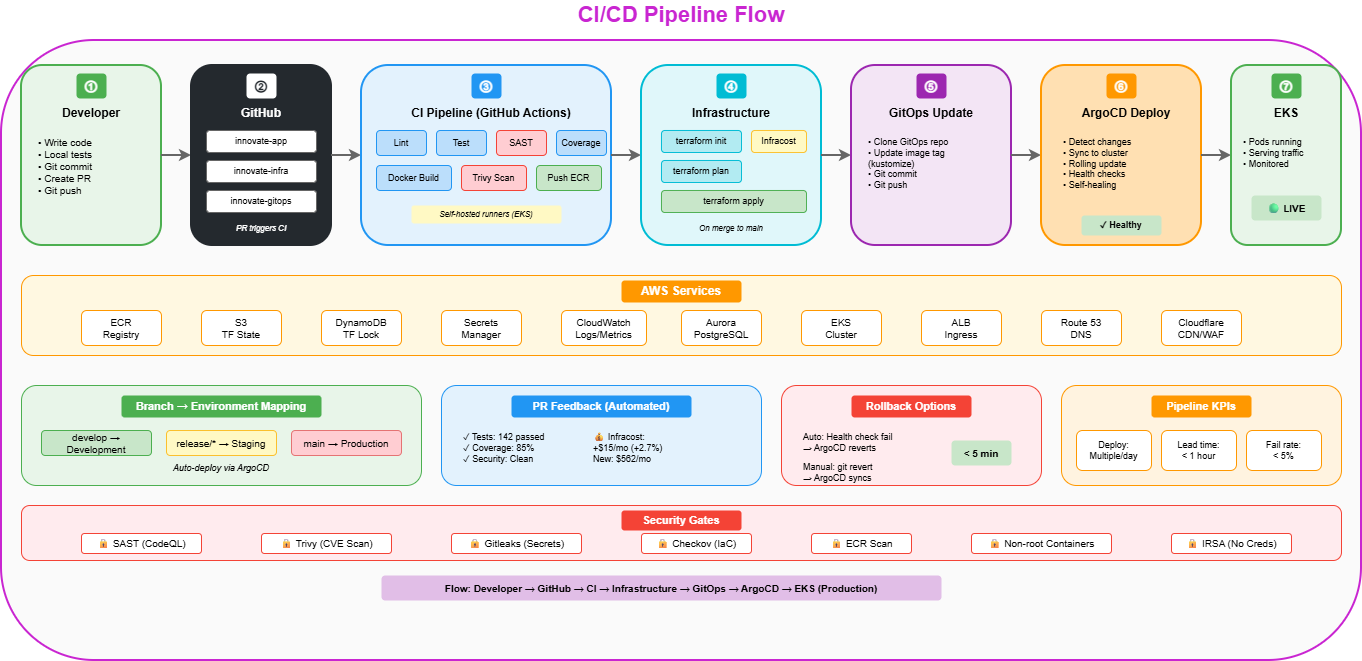

The diagram above was exported from draw.io. Its source (the exported page's mxGraphModel, read from the mxfile embedded in the PNG):
<mxGraphModel dx="1042" dy="623" grid="1" gridSize="10" guides="1" tooltips="1" connect="1" arrows="1" fold="1" page="1" pageScale="1" pageWidth="1400" pageHeight="700" math="0" shadow="0">
  <root>
    <mxCell id="0" />
    <mxCell id="1" parent="0" />
    <mxCell id="title" parent="1" style="text;html=1;strokeColor=none;fillColor=none;align=center;verticalAlign=middle;whiteSpace=wrap;rounded=0;fontSize=22;fontStyle=1;fontColor=#C925D1" value="CI/CD Pipeline Flow" vertex="1">
      <mxGeometry height="30" width="280" x="560" y="15" as="geometry" />
    </mxCell>
    <mxCell id="container" parent="1" style="rounded=1;whiteSpace=wrap;html=1;fillColor=#FAFAFA;strokeColor=#C925D1;strokeWidth=2" value="" vertex="1">
      <mxGeometry height="620" width="1360" x="20" y="55" as="geometry" />
    </mxCell>
    <mxCell id="dev-box" parent="1" style="rounded=1;whiteSpace=wrap;html=1;fillColor=#E8F5E9;strokeColor=#4CAF50;strokeWidth=2" value="" vertex="1">
      <mxGeometry height="180" width="140" x="40" y="80" as="geometry" />
    </mxCell>
    <mxCell id="dev-num" parent="1" style="text;html=1;strokeColor=none;fillColor=#4CAF50;align=center;verticalAlign=middle;whiteSpace=wrap;rounded=1;fontSize=14;fontStyle=1;fontColor=#FFFFFF" value="①" vertex="1">
      <mxGeometry height="25" width="30" x="95" y="88" as="geometry" />
    </mxCell>
    <mxCell id="dev-title" parent="1" style="text;html=1;strokeColor=none;fillColor=none;align=center;verticalAlign=middle;whiteSpace=wrap;rounded=0;fontSize=12;fontStyle=1" value="Developer" vertex="1">
      <mxGeometry height="20" width="80" x="70" y="118" as="geometry" />
    </mxCell>
    <mxCell id="dev-items" parent="1" style="text;html=1;strokeColor=none;fillColor=none;align=left;verticalAlign=top;whiteSpace=wrap;rounded=0;fontSize=10" value="• Write code&#10;• Local tests&#10;• Git commit&#10;• Create PR&#10;• Git push" vertex="1">
      <mxGeometry height="100" width="110" x="55" y="145" as="geometry" />
    </mxCell>
    <mxCell id="arr1" edge="1" parent="1" style="endArrow=classic;html=1;strokeWidth=2;strokeColor=#666666" value="">
      <mxGeometry relative="1" as="geometry">
        <mxPoint x="180" y="170" as="sourcePoint" />
        <mxPoint x="210" y="170" as="targetPoint" />
      </mxGeometry>
    </mxCell>
    <mxCell id="github-box" parent="1" style="rounded=1;whiteSpace=wrap;html=1;fillColor=#24292E;strokeColor=#24292E;strokeWidth=2" value="" vertex="1">
      <mxGeometry height="180" width="140" x="210" y="80" as="geometry" />
    </mxCell>
    <mxCell id="github-num" parent="1" style="text;html=1;strokeColor=none;fillColor=#FFFFFF;align=center;verticalAlign=middle;whiteSpace=wrap;rounded=1;fontSize=14;fontStyle=1;fontColor=#24292E" value="②" vertex="1">
      <mxGeometry height="25" width="30" x="265" y="88" as="geometry" />
    </mxCell>
    <mxCell id="github-title" parent="1" style="text;html=1;strokeColor=none;fillColor=none;align=center;verticalAlign=middle;whiteSpace=wrap;rounded=0;fontSize=12;fontStyle=1;fontColor=#FFFFFF" value="GitHub" vertex="1">
      <mxGeometry height="20" width="70" x="245" y="118" as="geometry" />
    </mxCell>
    <mxCell id="repo1" parent="1" style="rounded=1;whiteSpace=wrap;html=1;fillColor=#FFFFFF;strokeColor=#666666;fontSize=9" value="innovate-app" vertex="1">
      <mxGeometry height="22" width="110" x="225" y="145" as="geometry" />
    </mxCell>
    <mxCell id="repo2" parent="1" style="rounded=1;whiteSpace=wrap;html=1;fillColor=#FFFFFF;strokeColor=#666666;fontSize=9" value="innovate-infra" vertex="1">
      <mxGeometry height="22" width="110" x="225" y="175" as="geometry" />
    </mxCell>
    <mxCell id="repo3" parent="1" style="rounded=1;whiteSpace=wrap;html=1;fillColor=#FFFFFF;strokeColor=#666666;fontSize=9" value="innovate-gitops" vertex="1">
      <mxGeometry height="22" width="110" x="225" y="205" as="geometry" />
    </mxCell>
    <mxCell id="github-note" parent="1" style="text;html=1;strokeColor=none;fillColor=none;align=center;verticalAlign=middle;whiteSpace=wrap;rounded=0;fontSize=8;fontStyle=2;fontColor=#FFFFFF" value="PR triggers CI" vertex="1">
      <mxGeometry height="15" width="80" x="240" y="235" as="geometry" />
    </mxCell>
    <mxCell id="arr2" edge="1" parent="1" style="endArrow=classic;html=1;strokeWidth=2;strokeColor=#666666" value="">
      <mxGeometry relative="1" as="geometry">
        <mxPoint x="350" y="170" as="sourcePoint" />
        <mxPoint x="380" y="170" as="targetPoint" />
      </mxGeometry>
    </mxCell>
    <mxCell id="ci-box" parent="1" style="rounded=1;whiteSpace=wrap;html=1;fillColor=#E3F2FD;strokeColor=#2196F3;strokeWidth=2" value="" vertex="1">
      <mxGeometry height="180" width="250" x="380" y="80" as="geometry" />
    </mxCell>
    <mxCell id="ci-num" parent="1" style="text;html=1;strokeColor=none;fillColor=#2196F3;align=center;verticalAlign=middle;whiteSpace=wrap;rounded=1;fontSize=14;fontStyle=1;fontColor=#FFFFFF" value="③" vertex="1">
      <mxGeometry height="25" width="30" x="490" y="88" as="geometry" />
    </mxCell>
    <mxCell id="ci-title" parent="1" style="text;html=1;strokeColor=none;fillColor=none;align=center;verticalAlign=middle;whiteSpace=wrap;rounded=0;fontSize=12;fontStyle=1" value="CI Pipeline (GitHub Actions)" vertex="1">
      <mxGeometry height="20" width="180" x="420" y="118" as="geometry" />
    </mxCell>
    <mxCell id="ci-lint" parent="1" style="rounded=1;whiteSpace=wrap;html=1;fillColor=#BBDEFB;strokeColor=#2196F3;fontSize=9" value="Lint" vertex="1">
      <mxGeometry height="25" width="50" x="395" y="145" as="geometry" />
    </mxCell>
    <mxCell id="ci-test" parent="1" style="rounded=1;whiteSpace=wrap;html=1;fillColor=#BBDEFB;strokeColor=#2196F3;fontSize=9" value="Test" vertex="1">
      <mxGeometry height="25" width="50" x="455" y="145" as="geometry" />
    </mxCell>
    <mxCell id="ci-sast" parent="1" style="rounded=1;whiteSpace=wrap;html=1;fillColor=#FFCDD2;strokeColor=#F44336;fontSize=9" value="SAST" vertex="1">
      <mxGeometry height="25" width="50" x="515" y="145" as="geometry" />
    </mxCell>
    <mxCell id="ci-cov" parent="1" style="rounded=1;whiteSpace=wrap;html=1;fillColor=#BBDEFB;strokeColor=#2196F3;fontSize=9" value="Coverage" vertex="1">
      <mxGeometry height="25" width="50" x="575" y="145" as="geometry" />
    </mxCell>
    <mxCell id="ci-build" parent="1" style="rounded=1;whiteSpace=wrap;html=1;fillColor=#BBDEFB;strokeColor=#2196F3;fontSize=9" value="Docker Build" vertex="1">
      <mxGeometry height="25" width="75" x="395" y="180" as="geometry" />
    </mxCell>
    <mxCell id="ci-trivy" parent="1" style="rounded=1;whiteSpace=wrap;html=1;fillColor=#FFCDD2;strokeColor=#F44336;fontSize=9" value="Trivy Scan" vertex="1">
      <mxGeometry height="25" width="65" x="480" y="180" as="geometry" />
    </mxCell>
    <mxCell id="ci-push" parent="1" style="rounded=1;whiteSpace=wrap;html=1;fillColor=#C8E6C9;strokeColor=#4CAF50;fontSize=9" value="Push ECR" vertex="1">
      <mxGeometry height="25" width="65" x="555" y="180" as="geometry" />
    </mxCell>
    <mxCell id="ci-runner" parent="1" style="text;html=1;strokeColor=none;fillColor=#FFF9C4;align=center;verticalAlign=middle;whiteSpace=wrap;rounded=1;fontSize=8;fontStyle=2" value="Self-hosted runners (EKS)" vertex="1">
      <mxGeometry height="18" width="150" x="430" y="220" as="geometry" />
    </mxCell>
    <mxCell id="arr3" edge="1" parent="1" style="endArrow=classic;html=1;strokeWidth=2;strokeColor=#666666" value="">
      <mxGeometry relative="1" as="geometry">
        <mxPoint x="630" y="170" as="sourcePoint" />
        <mxPoint x="660" y="170" as="targetPoint" />
      </mxGeometry>
    </mxCell>
    <mxCell id="infra-box" parent="1" style="rounded=1;whiteSpace=wrap;html=1;fillColor=#E0F7FA;strokeColor=#00BCD4;strokeWidth=2" value="" vertex="1">
      <mxGeometry height="180" width="180" x="660" y="80" as="geometry" />
    </mxCell>
    <mxCell id="infra-num" parent="1" style="text;html=1;strokeColor=none;fillColor=#00BCD4;align=center;verticalAlign=middle;whiteSpace=wrap;rounded=1;fontSize=14;fontStyle=1;fontColor=#FFFFFF" value="④" vertex="1">
      <mxGeometry height="25" width="30" x="735" y="88" as="geometry" />
    </mxCell>
    <mxCell id="infra-title" parent="1" style="text;html=1;strokeColor=none;fillColor=none;align=center;verticalAlign=middle;whiteSpace=wrap;rounded=0;fontSize=12;fontStyle=1" value="Infrastructure" vertex="1">
      <mxGeometry height="20" width="100" x="700" y="118" as="geometry" />
    </mxCell>
    <mxCell id="tf-init" parent="1" style="rounded=1;whiteSpace=wrap;html=1;fillColor=#B2EBF2;strokeColor=#00BCD4;fontSize=9" value="terraform init" vertex="1">
      <mxGeometry height="22" width="80" x="680" y="145" as="geometry" />
    </mxCell>
    <mxCell id="tf-plan" parent="1" style="rounded=1;whiteSpace=wrap;html=1;fillColor=#B2EBF2;strokeColor=#00BCD4;fontSize=9" value="terraform plan" vertex="1">
      <mxGeometry height="22" width="80" x="680" y="175" as="geometry" />
    </mxCell>
    <mxCell id="infracost" parent="1" style="rounded=1;whiteSpace=wrap;html=1;fillColor=#FFF9C4;strokeColor=#FBC02D;fontSize=9" value="Infracost" vertex="1">
      <mxGeometry height="22" width="55" x="770" y="145" as="geometry" />
    </mxCell>
    <mxCell id="tf-apply" parent="1" style="rounded=1;whiteSpace=wrap;html=1;fillColor=#C8E6C9;strokeColor=#4CAF50;fontSize=9" value="terraform apply" vertex="1">
      <mxGeometry height="22" width="145" x="680" y="205" as="geometry" />
    </mxCell>
    <mxCell id="infra-note" parent="1" style="text;html=1;strokeColor=none;fillColor=none;align=center;verticalAlign=middle;whiteSpace=wrap;rounded=0;fontSize=8;fontStyle=2" value="On merge to main" vertex="1">
      <mxGeometry height="15" width="90" x="705" y="235" as="geometry" />
    </mxCell>
    <mxCell id="arr4" edge="1" parent="1" style="endArrow=classic;html=1;strokeWidth=2;strokeColor=#666666" value="">
      <mxGeometry relative="1" as="geometry">
        <mxPoint x="840" y="170" as="sourcePoint" />
        <mxPoint x="870" y="170" as="targetPoint" />
      </mxGeometry>
    </mxCell>
    <mxCell id="gitops-box" parent="1" style="rounded=1;whiteSpace=wrap;html=1;fillColor=#F3E5F5;strokeColor=#9C27B0;strokeWidth=2" value="" vertex="1">
      <mxGeometry height="180" width="160" x="870" y="80" as="geometry" />
    </mxCell>
    <mxCell id="gitops-num" parent="1" style="text;html=1;strokeColor=none;fillColor=#9C27B0;align=center;verticalAlign=middle;whiteSpace=wrap;rounded=1;fontSize=14;fontStyle=1;fontColor=#FFFFFF" value="⑤" vertex="1">
      <mxGeometry height="25" width="30" x="935" y="88" as="geometry" />
    </mxCell>
    <mxCell id="gitops-title" parent="1" style="text;html=1;strokeColor=none;fillColor=none;align=center;verticalAlign=middle;whiteSpace=wrap;rounded=0;fontSize=12;fontStyle=1" value="GitOps Update" vertex="1">
      <mxGeometry height="20" width="100" x="900" y="118" as="geometry" />
    </mxCell>
    <mxCell id="gitops-items" parent="1" style="text;html=1;strokeColor=none;fillColor=none;align=left;verticalAlign=top;whiteSpace=wrap;rounded=0;fontSize=9" value="• Clone GitOps repo&#10;• Update image tag&#10;  (kustomize)&#10;• Git commit&#10;• Git push" vertex="1">
      <mxGeometry height="90" width="130" x="885" y="145" as="geometry" />
    </mxCell>
    <mxCell id="arr5" edge="1" parent="1" style="endArrow=classic;html=1;strokeWidth=2;strokeColor=#666666" value="">
      <mxGeometry relative="1" as="geometry">
        <mxPoint x="1030" y="170" as="sourcePoint" />
        <mxPoint x="1060" y="170" as="targetPoint" />
      </mxGeometry>
    </mxCell>
    <mxCell id="argo-box" parent="1" style="rounded=1;whiteSpace=wrap;html=1;fillColor=#FFE0B2;strokeColor=#FF9800;strokeWidth=2" value="" vertex="1">
      <mxGeometry height="180" width="160" x="1060" y="80" as="geometry" />
    </mxCell>
    <mxCell id="argo-num" parent="1" style="text;html=1;strokeColor=none;fillColor=#FF9800;align=center;verticalAlign=middle;whiteSpace=wrap;rounded=1;fontSize=14;fontStyle=1;fontColor=#FFFFFF" value="⑥" vertex="1">
      <mxGeometry height="25" width="30" x="1125" y="88" as="geometry" />
    </mxCell>
    <mxCell id="argo-title" parent="1" style="text;html=1;strokeColor=none;fillColor=none;align=center;verticalAlign=middle;whiteSpace=wrap;rounded=0;fontSize=12;fontStyle=1" value="ArgoCD Deploy" vertex="1">
      <mxGeometry height="20" width="100" x="1095" y="118" as="geometry" />
    </mxCell>
    <mxCell id="argo-items" parent="1" style="text;html=1;strokeColor=none;fillColor=none;align=left;verticalAlign=top;whiteSpace=wrap;rounded=0;fontSize=9" value="• Detect changes&#10;• Sync to cluster&#10;• Rolling update&#10;• Health checks&#10;• Self-healing" vertex="1">
      <mxGeometry height="80" width="120" x="1080" y="145" as="geometry" />
    </mxCell>
    <mxCell id="argo-status" parent="1" style="text;html=1;strokeColor=none;fillColor=#C8E6C9;align=center;verticalAlign=middle;whiteSpace=wrap;rounded=1;fontSize=9;fontStyle=1" value="✓ Healthy" vertex="1">
      <mxGeometry height="20" width="80" x="1100" y="230" as="geometry" />
    </mxCell>
    <mxCell id="arr6" edge="1" parent="1" style="endArrow=classic;html=1;strokeWidth=2;strokeColor=#666666" value="">
      <mxGeometry relative="1" as="geometry">
        <mxPoint x="1220" y="170" as="sourcePoint" />
        <mxPoint x="1250" y="170" as="targetPoint" />
      </mxGeometry>
    </mxCell>
    <mxCell id="eks-box" parent="1" style="rounded=1;whiteSpace=wrap;html=1;fillColor=#E8F5E9;strokeColor=#4CAF50;strokeWidth=2" value="" vertex="1">
      <mxGeometry height="180" width="110" x="1250" y="80" as="geometry" />
    </mxCell>
    <mxCell id="eks-num" parent="1" style="text;html=1;strokeColor=none;fillColor=#4CAF50;align=center;verticalAlign=middle;whiteSpace=wrap;rounded=1;fontSize=14;fontStyle=1;fontColor=#FFFFFF" value="⑦" vertex="1">
      <mxGeometry height="25" width="30" x="1290" y="88" as="geometry" />
    </mxCell>
    <mxCell id="eks-title" parent="1" style="text;html=1;strokeColor=none;fillColor=none;align=center;verticalAlign=middle;whiteSpace=wrap;rounded=0;fontSize=12;fontStyle=1" value="EKS" vertex="1">
      <mxGeometry height="20" width="50" x="1280" y="118" as="geometry" />
    </mxCell>
    <mxCell id="eks-items" parent="1" style="text;html=1;strokeColor=none;fillColor=none;align=left;verticalAlign=top;whiteSpace=wrap;rounded=0;fontSize=9" value="• Pods running&#10;• Serving traffic&#10;• Monitored" vertex="1">
      <mxGeometry height="60" width="90" x="1260" y="145" as="geometry" />
    </mxCell>
    <mxCell id="eks-live" parent="1" style="text;html=1;strokeColor=none;fillColor=#C8E6C9;align=center;verticalAlign=middle;whiteSpace=wrap;rounded=1;fontSize=10;fontStyle=1" value="🟢 LIVE" vertex="1">
      <mxGeometry height="25" width="70" x="1270" y="210" as="geometry" />
    </mxCell>
    <mxCell id="aws-row" parent="1" style="rounded=1;whiteSpace=wrap;html=1;fillColor=#FFF8E1;strokeColor=#FF9800" value="" vertex="1">
      <mxGeometry height="80" width="1320" x="40" y="290" as="geometry" />
    </mxCell>
    <mxCell id="aws-title" parent="1" style="text;html=1;strokeColor=none;fillColor=#FF9800;align=center;verticalAlign=middle;whiteSpace=wrap;rounded=1;fontSize=12;fontStyle=1;fontColor=#FFFFFF" value="AWS Services" vertex="1">
      <mxGeometry height="22" width="120" x="640" y="295" as="geometry" />
    </mxCell>
    <mxCell id="aws-ecr" parent="1" style="rounded=1;whiteSpace=wrap;html=1;fillColor=#FFFFFF;strokeColor=#FF9800;fontSize=10" value="ECR&#10;Registry" vertex="1">
      <mxGeometry height="35" width="80" x="100" y="325" as="geometry" />
    </mxCell>
    <mxCell id="aws-s3" parent="1" style="rounded=1;whiteSpace=wrap;html=1;fillColor=#FFFFFF;strokeColor=#FF9800;fontSize=10" value="S3&#10;TF State" vertex="1">
      <mxGeometry height="35" width="80" x="220" y="325" as="geometry" />
    </mxCell>
    <mxCell id="aws-ddb" parent="1" style="rounded=1;whiteSpace=wrap;html=1;fillColor=#FFFFFF;strokeColor=#FF9800;fontSize=10" value="DynamoDB&#10;TF Lock" vertex="1">
      <mxGeometry height="35" width="80" x="340" y="325" as="geometry" />
    </mxCell>
    <mxCell id="aws-sm" parent="1" style="rounded=1;whiteSpace=wrap;html=1;fillColor=#FFFFFF;strokeColor=#FF9800;fontSize=10" value="Secrets&#10;Manager" vertex="1">
      <mxGeometry height="35" width="80" x="460" y="325" as="geometry" />
    </mxCell>
    <mxCell id="aws-cw" parent="1" style="rounded=1;whiteSpace=wrap;html=1;fillColor=#FFFFFF;strokeColor=#FF9800;fontSize=10" value="CloudWatch&#10;Logs/Metrics" vertex="1">
      <mxGeometry height="35" width="85" x="580" y="325" as="geometry" />
    </mxCell>
    <mxCell id="aws-aurora" parent="1" style="rounded=1;whiteSpace=wrap;html=1;fillColor=#FFFFFF;strokeColor=#FF9800;fontSize=10" value="Aurora&#10;PostgreSQL" vertex="1">
      <mxGeometry height="35" width="80" x="700" y="325" as="geometry" />
    </mxCell>
    <mxCell id="aws-eksctl" parent="1" style="rounded=1;whiteSpace=wrap;html=1;fillColor=#FFFFFF;strokeColor=#FF9800;fontSize=10" value="EKS&#10;Cluster" vertex="1">
      <mxGeometry height="35" width="80" x="820" y="325" as="geometry" />
    </mxCell>
    <mxCell id="aws-alb" parent="1" style="rounded=1;whiteSpace=wrap;html=1;fillColor=#FFFFFF;strokeColor=#FF9800;fontSize=10" value="ALB&#10;Ingress" vertex="1">
      <mxGeometry height="35" width="80" x="940" y="325" as="geometry" />
    </mxCell>
    <mxCell id="aws-route53" parent="1" style="rounded=1;whiteSpace=wrap;html=1;fillColor=#FFFFFF;strokeColor=#FF9800;fontSize=10" value="Route 53&#10;DNS" vertex="1">
      <mxGeometry height="35" width="80" x="1060" y="325" as="geometry" />
    </mxCell>
    <mxCell id="aws-cf" parent="1" style="rounded=1;whiteSpace=wrap;html=1;fillColor=#FFFFFF;strokeColor=#FF9800;fontSize=10" value="Cloudflare&#10;CDN/WAF" vertex="1">
      <mxGeometry height="35" width="80" x="1180" y="325" as="geometry" />
    </mxCell>
    <mxCell id="branch-box" parent="1" style="rounded=1;whiteSpace=wrap;html=1;fillColor=#E8F5E9;strokeColor=#4CAF50" value="" vertex="1">
      <mxGeometry height="100" width="400" x="40" y="400" as="geometry" />
    </mxCell>
    <mxCell id="branch-title" parent="1" style="text;html=1;strokeColor=none;fillColor=#4CAF50;align=center;verticalAlign=middle;whiteSpace=wrap;rounded=1;fontSize=11;fontStyle=1;fontColor=#FFFFFF" value="Branch → Environment Mapping" vertex="1">
      <mxGeometry height="22" width="200" x="140" y="410" as="geometry" />
    </mxCell>
    <mxCell id="branch-dev" parent="1" style="rounded=1;whiteSpace=wrap;html=1;fillColor=#C8E6C9;strokeColor=#4CAF50;fontSize=10" value="develop → Development" vertex="1">
      <mxGeometry height="25" width="110" x="60" y="445" as="geometry" />
    </mxCell>
    <mxCell id="branch-staging" parent="1" style="rounded=1;whiteSpace=wrap;html=1;fillColor=#FFF9C4;strokeColor=#FBC02D;fontSize=10" value="release/* → Staging" vertex="1">
      <mxGeometry height="25" width="110" x="185" y="445" as="geometry" />
    </mxCell>
    <mxCell id="branch-prod" parent="1" style="rounded=1;whiteSpace=wrap;html=1;fillColor=#FFCDD2;strokeColor=#E57373;fontSize=10" value="main → Production" vertex="1">
      <mxGeometry height="25" width="110" x="310" y="445" as="geometry" />
    </mxCell>
    <mxCell id="branch-note" parent="1" style="text;html=1;strokeColor=none;fillColor=none;align=center;verticalAlign=middle;whiteSpace=wrap;rounded=0;fontSize=9;fontStyle=2" value="Auto-deploy via ArgoCD" vertex="1">
      <mxGeometry height="15" width="160" x="160" y="475" as="geometry" />
    </mxCell>
    <mxCell id="pr-box" parent="1" style="rounded=1;whiteSpace=wrap;html=1;fillColor=#E3F2FD;strokeColor=#2196F3" value="" vertex="1">
      <mxGeometry height="100" width="320" x="460" y="400" as="geometry" />
    </mxCell>
    <mxCell id="pr-title" parent="1" style="text;html=1;strokeColor=none;fillColor=#2196F3;align=center;verticalAlign=middle;whiteSpace=wrap;rounded=1;fontSize=11;fontStyle=1;fontColor=#FFFFFF" value="PR Feedback (Automated)" vertex="1">
      <mxGeometry height="22" width="180" x="530" y="410" as="geometry" />
    </mxCell>
    <mxCell id="pr-checks" parent="1" style="text;html=1;strokeColor=none;fillColor=none;align=left;verticalAlign=top;whiteSpace=wrap;rounded=0;fontSize=9" value="✓ Tests: 142 passed&#10;✓ Coverage: 85%&#10;✓ Security: Clean" vertex="1">
      <mxGeometry height="50" width="110" x="480" y="440" as="geometry" />
    </mxCell>
    <mxCell id="pr-infracost" parent="1" style="text;html=1;strokeColor=none;fillColor=none;align=left;verticalAlign=top;whiteSpace=wrap;rounded=0;fontSize=9" value="💰 Infracost:&#10;   +$15/mo (+2.7%)&#10;   New: $562/mo" vertex="1">
      <mxGeometry height="50" width="150" x="610" y="440" as="geometry" />
    </mxCell>
    <mxCell id="rollback-box" parent="1" style="rounded=1;whiteSpace=wrap;html=1;fillColor=#FFEBEE;strokeColor=#F44336" value="" vertex="1">
      <mxGeometry height="100" width="260" x="800" y="400" as="geometry" />
    </mxCell>
    <mxCell id="rollback-title" parent="1" style="text;html=1;strokeColor=none;fillColor=#F44336;align=center;verticalAlign=middle;whiteSpace=wrap;rounded=1;fontSize=11;fontStyle=1;fontColor=#FFFFFF" value="Rollback Options" vertex="1">
      <mxGeometry height="22" width="120" x="870" y="410" as="geometry" />
    </mxCell>
    <mxCell id="rollback-auto" parent="1" style="text;html=1;strokeColor=none;fillColor=none;align=left;verticalAlign=top;whiteSpace=wrap;rounded=0;fontSize=9" value="Auto: Health check fail&#10;       → ArgoCD reverts" vertex="1">
      <mxGeometry height="35" width="140" x="820" y="440" as="geometry" />
    </mxCell>
    <mxCell id="rollback-manual" parent="1" style="text;html=1;strokeColor=none;fillColor=none;align=left;verticalAlign=top;whiteSpace=wrap;rounded=0;fontSize=9" value="Manual: git revert&#10;         → ArgoCD syncs" vertex="1">
      <mxGeometry height="25" width="140" x="820" y="470" as="geometry" />
    </mxCell>
    <mxCell id="rollback-time" parent="1" style="text;html=1;strokeColor=none;fillColor=#C8E6C9;align=center;verticalAlign=middle;whiteSpace=wrap;rounded=1;fontSize=10;fontStyle=1" value="&lt; 5 min" vertex="1">
      <mxGeometry height="25" width="60" x="970" y="455" as="geometry" />
    </mxCell>
    <mxCell id="kpi-box" parent="1" style="rounded=1;whiteSpace=wrap;html=1;fillColor=#FFF3E0;strokeColor=#FF9800" value="" vertex="1">
      <mxGeometry height="100" width="280" x="1080" y="400" as="geometry" />
    </mxCell>
    <mxCell id="kpi-title" parent="1" style="text;html=1;strokeColor=none;fillColor=#FF9800;align=center;verticalAlign=middle;whiteSpace=wrap;rounded=1;fontSize=11;fontStyle=1;fontColor=#FFFFFF" value="Pipeline KPIs" vertex="1">
      <mxGeometry height="22" width="100" x="1170" y="410" as="geometry" />
    </mxCell>
    <mxCell id="kpi1" parent="1" style="rounded=1;whiteSpace=wrap;html=1;fillColor=#FFFFFF;strokeColor=#FF9800;fontSize=9" value="Deploy:&#10;Multiple/day" vertex="1">
      <mxGeometry height="40" width="75" x="1095" y="445" as="geometry" />
    </mxCell>
    <mxCell id="kpi2" parent="1" style="rounded=1;whiteSpace=wrap;html=1;fillColor=#FFFFFF;strokeColor=#FF9800;fontSize=9" value="Lead time:&#10;&lt; 1 hour" vertex="1">
      <mxGeometry height="40" width="75" x="1180" y="445" as="geometry" />
    </mxCell>
    <mxCell id="kpi3" parent="1" style="rounded=1;whiteSpace=wrap;html=1;fillColor=#FFFFFF;strokeColor=#FF9800;fontSize=9" value="Fail rate:&#10;&lt; 5%" vertex="1">
      <mxGeometry height="40" width="75" x="1265" y="445" as="geometry" />
    </mxCell>
    <mxCell id="sec-box" parent="1" style="rounded=1;whiteSpace=wrap;html=1;fillColor=#FFEBEE;strokeColor=#F44336" value="" vertex="1">
      <mxGeometry height="55" width="1320" x="40" y="520" as="geometry" />
    </mxCell>
    <mxCell id="sec-title" parent="1" style="text;html=1;strokeColor=none;fillColor=#F44336;align=center;verticalAlign=middle;whiteSpace=wrap;rounded=1;fontSize=11;fontStyle=1;fontColor=#FFFFFF" value="Security Gates" vertex="1">
      <mxGeometry height="20" width="120" x="640" y="525" as="geometry" />
    </mxCell>
    <mxCell id="sec1" parent="1" style="rounded=1;whiteSpace=wrap;html=1;fillColor=#FFFFFF;strokeColor=#F44336;fontSize=10" value="🔒 SAST (CodeQL)" vertex="1">
      <mxGeometry height="20" width="120" x="100" y="548" as="geometry" />
    </mxCell>
    <mxCell id="sec2" parent="1" style="rounded=1;whiteSpace=wrap;html=1;fillColor=#FFFFFF;strokeColor=#F44336;fontSize=10" value="🔒 Trivy (CVE Scan)" vertex="1">
      <mxGeometry height="20" width="130" x="280" y="548" as="geometry" />
    </mxCell>
    <mxCell id="sec3" parent="1" style="rounded=1;whiteSpace=wrap;html=1;fillColor=#FFFFFF;strokeColor=#F44336;fontSize=10" value="🔒 Gitleaks (Secrets)" vertex="1">
      <mxGeometry height="20" width="130" x="470" y="548" as="geometry" />
    </mxCell>
    <mxCell id="sec4" parent="1" style="rounded=1;whiteSpace=wrap;html=1;fillColor=#FFFFFF;strokeColor=#F44336;fontSize=10" value="🔒 Checkov (IaC)" vertex="1">
      <mxGeometry height="20" width="110" x="660" y="548" as="geometry" />
    </mxCell>
    <mxCell id="sec5" parent="1" style="rounded=1;whiteSpace=wrap;html=1;fillColor=#FFFFFF;strokeColor=#F44336;fontSize=10" value="🔒 ECR Scan" vertex="1">
      <mxGeometry height="20" width="100" x="830" y="548" as="geometry" />
    </mxCell>
    <mxCell id="sec6" parent="1" style="rounded=1;whiteSpace=wrap;html=1;fillColor=#FFFFFF;strokeColor=#F44336;fontSize=10" value="🔒 Non-root Containers" vertex="1">
      <mxGeometry height="20" width="140" x="990" y="548" as="geometry" />
    </mxCell>
    <mxCell id="sec7" parent="1" style="rounded=1;whiteSpace=wrap;html=1;fillColor=#FFFFFF;strokeColor=#F44336;fontSize=10" value="🔒 IRSA (No Creds)" vertex="1">
      <mxGeometry height="20" width="120" x="1190" y="548" as="geometry" />
    </mxCell>
    <mxCell id="legend" parent="1" style="text;html=1;strokeColor=none;fillColor=#E1BEE7;align=center;verticalAlign=middle;whiteSpace=wrap;rounded=1;fontSize=10;fontStyle=1" value="Flow: Developer → GitHub → CI → Infrastructure → GitOps → ArgoCD → EKS (Production)" vertex="1">
      <mxGeometry height="25" width="560" x="400" y="590" as="geometry" />
    </mxCell>
  </root>
</mxGraphModel>